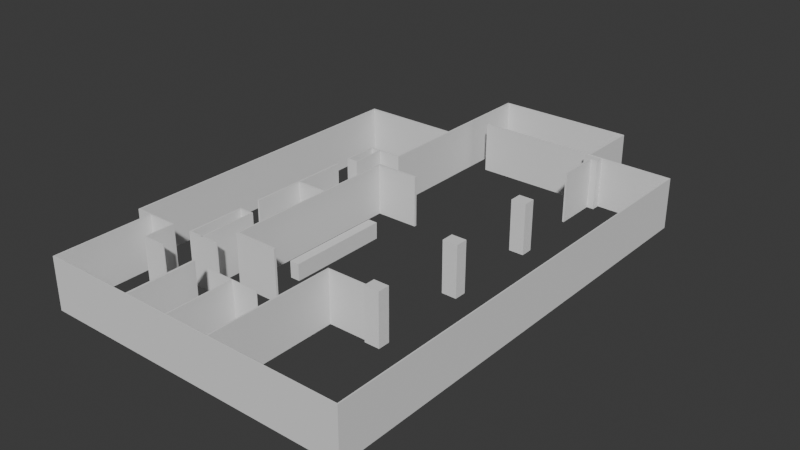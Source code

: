 # Source: blend.blend  (saved by Blender 4.0.36; exported with 4.5.12 LTS)
import bpy
from mathutils import Matrix  # noqa: F401  (used for matrix-valued properties, if any)

bpy.ops.wm.read_factory_settings(use_empty=True)
scene = bpy.context.scene
scene.name = 'Scene'

# ---- collections
col_collection = bpy.data.collections.new('Collection'); scene.collection.children.link(col_collection)

# ---- world
world_world = bpy.data.worlds.new('World'); scene.world = world_world
world_world.use_nodes = True; world_world.node_tree.nodes.clear()
_N = world_world.node_tree.nodes; _L = world_world.node_tree.links
n0 = _N.new('ShaderNodeOutputWorld'); n0.name = 'World Output'; n0.location = (300, 300)
n1 = _N.new('ShaderNodeBackground'); n1.name = 'Background'; n1.location = (10, 300)
n1.inputs[0].default_value = (0.05088, 0.05088, 0.05088, 1.0)
_L.new(n1.outputs[0], n0.inputs[0])
n0.is_active_output = True
world_world.color = (0.05088, 0.05088, 0.05088)
world_world.use_sun_shadow = False
world_world.sun_shadow_jitter_overblur = 0.0

# ---- meshes
me_001 = bpy.data.meshes.new('큐브.001')
me_001.from_pydata([(-8.12, -1.0, -0.4907), (-8.12, -1.0, 1.0), (-8.12, 1.0, -0.4907), (-8.12, 1.0, 1.0), (1.0, -1.0, -0.4907), (1.0, -1.0, 1.0), (1.0, 1.0, -0.4907), (1.0, 1.0, 1.0), (0.8748, 1.0, -0.4907), (0.8748, 1.0, 1.0), (0.8748, -1.0, -0.4907), (0.8748, -1.0, 1.0), (0.8748, 63.15, 1.0), (1.0, 63.15, 1.0), (1.0, 63.15, -0.4907), (0.8748, 63.15, -0.4907), (0.8748, 61.87, -0.4907), (1.0, 61.87, -0.4907), (0.8748, 61.87, 1.0), (1.0, 61.87, 1.0), (-9.515, 63.15, 1.0), (-9.515, 63.15, -0.4907), (-9.515, 61.87, -0.4907), (-9.515, 61.87, 1.0), (-9.39, 63.15, -0.4907), (-9.39, 63.15, 1.0), (-9.39, 61.87, 1.0), (-9.39, 61.87, -0.4907), (-9.515, -42.93, 1.0), (-9.515, -42.93, -0.4907), (-9.39, -42.93, 1.0), (-9.39, -42.93, -0.4907), (-9.39, -41.04, -0.4907), (-9.515, -41.04, -0.4907), (-9.515, -41.04, 1.0), (-9.39, -41.04, 1.0), (-16.91, -42.93, 1.0), (-16.91, -42.93, -0.4907), (-16.91, -41.04, -0.4907), (-16.91, -41.04, 1.0), (-16.81, -42.93, 1.0), (-16.81, -42.93, -0.4907), (-16.81, -41.04, -0.4907), (-16.81, -41.04, 1.0), (-16.91, -351.0, 1.0), (-16.91, -351.0, -0.4907), (-16.81, -351.0, 1.0), (-16.81, -351.0, -0.4907), (-16.91, -349.9, 1.0), (-16.81, -349.9, 1.0), (-16.81, -349.9, -0.4907), (-16.91, -349.9, -0.4907), (-15.66, -351.0, 1.0), (-15.66, -351.0, -0.4907), (-15.66, -349.9, 1.0), (-15.66, -349.9, -0.4907), (-15.75, -351.0, 1.0), (-15.75, -349.9, 1.0), (-15.75, -351.0, -0.4907), (-15.75, -349.9, -0.4907), (-15.66, -448.1, 1.0), (-15.66, -448.1, -0.4907), (-15.75, -448.1, 1.0), (-15.75, -448.1, -0.4907), (-15.75, -447.1, -0.4907), (-15.75, -447.1, 1.0), (-15.66, -447.1, -0.4907), (-15.66, -447.1, 1.0), (7.338, -448.1, 1.0), (7.338, -448.1, -0.4907), (7.338, -447.1, -0.4907), (7.338, -447.1, 1.0), (7.256, -447.1, 1.0), (7.256, -447.1, -0.4907), (7.256, -448.1, -0.4907), (7.256, -448.1, 1.0), (7.338, -1.027, 1.0), (7.338, -1.027, -0.4907), (7.256, -1.027, 1.0), (7.256, -1.027, -0.4907), (7.338, -1.881, 1.0), (7.256, -1.881, 1.0), (7.256, -1.881, -0.4907), (7.338, -1.881, -0.4907), (0.9857, -0.149, 1.0), (0.9857, -0.149, -0.4907), (0.9857, -1.004, 1.0), (0.9857, -1.004, -0.4907), (-13.47, -351.0, 1.0), (-13.47, -351.0, -0.4907), (-13.47, -349.9, 1.0), (-13.47, -349.9, -0.4907), (-13.57, -349.9, -0.4907), (-13.57, -351.0, -0.4907), (-13.57, -351.0, 1.0), (-13.57, -349.9, 1.0), (-13.47, -380.0, 1.0), (-13.47, -380.0, -0.4907), (-13.57, -380.0, -0.4907), (-13.57, -380.0, 1.0), (-13.47, -379.0, 1.0), (-13.47, -379.0, -0.4907), (-13.57, -379.0, -0.4907), (-13.57, -379.0, 1.0), (-11.8, -380.0, 1.0), (-11.8, -380.0, -0.4907), (-11.8, -379.0, 1.0), (-11.8, -379.0, -0.4907), (-8.792, -447.1, -0.4907), (-8.792, -448.1, -0.4907), (-8.792, -448.1, 1.0), (-8.792, -447.1, 1.0), (-8.948, -447.1, -0.4907), (-8.948, -448.1, -0.4907), (-8.948, -448.1, 1.0), (-8.948, -447.1, 1.0), (-8.948, -380.9, 1.0), (-8.792, -380.9, 1.0), (-8.792, -380.9, -0.4907), (-8.948, -380.9, -0.4907), (-2.037, -447.1, 1.0), (-2.037, -447.1, -0.4907), (-2.037, -448.1, -0.4907), (-2.037, -448.1, 1.0), (-2.141, -447.1, -0.4907), (-2.141, -448.1, -0.4907), (-2.141, -448.1, 1.0), (-2.141, -447.1, 1.0), (-2.141, -322.0, 1.0), (-2.037, -322.0, 1.0), (-2.037, -322.0, -0.4907), (-2.141, -322.0, -0.4907), (-5.402, -447.1, -0.4907), (-5.402, -448.1, -0.4907), (-5.402, -448.1, 1.0), (-5.402, -447.1, 1.0), (-5.499, -447.1, -0.4907), (-5.499, -448.1, -0.4907), (-5.499, -448.1, 1.0), (-5.499, -447.1, 1.0), (-5.499, -382.0, 1.0), (-5.402, -382.0, 1.0), (-5.402, -382.0, -0.4907), (-5.499, -382.0, -0.4907), (-5.499, -382.4, -0.4907), (-5.402, -382.4, -0.4907), (-5.402, -382.4, 1.0), (-5.499, -382.4, 1.0), (-7.491, -382.0, 1.0), (-7.491, -382.0, -0.4907), (-7.491, -382.4, -0.4907), (-7.491, -382.4, 1.0), (-3.426, -382.0, 1.0), (-3.426, -382.0, -0.4907), (-3.426, -382.4, -0.4907), (-3.426, -382.4, 1.0), (-2.141, -323.0, -0.4907), (-2.037, -323.0, -0.4907), (-2.037, -323.0, 1.0), (-2.141, -323.0, 1.0), (0.8675, -322.0, 1.0), (0.8675, -322.0, -0.4907), (0.8675, -323.0, -0.4907), (0.8675, -323.0, 1.0), (-0.001986, 1.0, -0.4907), (-0.001986, -1.0, 1.0), (-0.001986, 1.0, 1.0), (-0.001986, -1.0, -0.4907), (0.1094, 1.0, 1.0), (0.1094, -1.0, -0.4907), (0.1094, 1.0, -0.4907), (0.1094, -1.0, 1.0)], [], [(0, 1, 3, 2), (17, 16, 15, 14), (6, 7, 5, 4), (167, 165, 1, 0), (8, 6, 4, 10), (166, 3, 1, 165), (7, 9, 11, 5), (170, 8, 10, 169), (4, 5, 11, 10), (170, 168, 9, 8), (15, 12, 13, 14), (25, 24, 21, 20), (19, 17, 14, 13), (18, 19, 13, 12), (9, 7, 19, 18), (7, 6, 17, 19), (8, 9, 18, 16), (6, 8, 16, 17), (22, 23, 20, 21), (33, 32, 31, 29), (26, 25, 20, 23), (24, 27, 22, 21), (15, 16, 27, 24), (18, 12, 25, 26), (16, 18, 26, 27), (12, 15, 24, 25), (31, 30, 28, 29), (49, 48, 44, 46), (32, 35, 30, 31), (35, 34, 28, 30), (26, 23, 34, 35), (27, 26, 35, 32), (23, 22, 33, 34), (22, 27, 32, 33), (39, 38, 37, 36), (42, 41, 37, 38), (43, 42, 38, 39), (40, 43, 39, 36), (28, 34, 43, 40), (34, 33, 42, 43), (33, 29, 41, 42), (29, 28, 40, 41), (47, 46, 44, 45), (57, 56, 52, 54), (48, 51, 45, 44), (51, 50, 47, 45), (37, 41, 50, 51), (36, 37, 51, 48), (41, 40, 49, 50), (40, 36, 48, 49), (93, 92, 91, 89), (65, 64, 63, 62), (59, 57, 54, 55), (58, 59, 55, 53), (47, 50, 59, 58), (50, 49, 57, 59), (46, 47, 58, 56), (49, 46, 56, 57), (62, 63, 61, 60), (64, 66, 61, 63), (67, 65, 62, 60), (81, 80, 76, 78), (53, 52, 67, 66), (52, 56, 65, 67), (58, 53, 66, 64), (56, 58, 64, 65), (70, 71, 68, 69), (74, 73, 70, 69), (75, 74, 69, 68), (72, 75, 68, 71), (120, 123, 75, 72), (123, 122, 74, 75), (122, 121, 73, 74), (121, 120, 72, 73), (79, 78, 76, 77), (79, 82, 87, 85), (83, 82, 79, 77), (80, 83, 77, 76), (71, 70, 83, 80), (70, 73, 82, 83), (73, 72, 81, 82), (72, 71, 80, 81), (87, 86, 84, 85), (81, 78, 84, 86), (78, 79, 85, 84), (82, 81, 86, 87), (91, 90, 88, 89), (100, 96, 104, 106), (92, 95, 90, 91), (95, 94, 88, 90), (54, 52, 94, 95), (55, 54, 95, 92), (52, 53, 93, 94), (53, 55, 92, 93), (99, 98, 97, 96), (102, 101, 97, 98), (103, 102, 98, 99), (100, 103, 99, 96), (88, 94, 103, 100), (94, 93, 102, 103), (93, 89, 101, 102), (89, 88, 100, 101), (107, 106, 104, 105), (101, 100, 106, 107), (96, 97, 105, 104), (97, 101, 107, 105), (108, 112, 119, 118), (113, 112, 108, 109), (114, 113, 109, 110), (115, 114, 110, 111), (67, 60, 114, 115), (60, 61, 113, 114), (61, 66, 112, 113), (66, 67, 115, 112), (119, 116, 117, 118), (111, 108, 118, 117), (112, 115, 116, 119), (115, 111, 117, 116), (157, 156, 131, 130), (125, 124, 121, 122), (126, 125, 122, 123), (127, 126, 123, 120), (135, 134, 126, 127), (134, 133, 125, 126), (133, 132, 124, 125), (132, 135, 127, 124), (131, 128, 129, 130), (129, 158, 163, 160), (156, 159, 128, 131), (159, 158, 129, 128), (145, 144, 143, 142), (137, 136, 132, 133), (138, 137, 133, 134), (139, 138, 134, 135), (111, 110, 138, 139), (110, 109, 137, 138), (109, 108, 136, 137), (108, 111, 139, 136), (143, 140, 141, 142), (145, 142, 153, 154), (143, 144, 150, 149), (147, 146, 141, 140), (139, 135, 146, 147), (136, 139, 147, 144), (135, 132, 145, 146), (132, 136, 144, 145), (150, 151, 148, 149), (144, 147, 151, 150), (147, 140, 148, 151), (140, 143, 149, 148), (155, 154, 153, 152), (146, 145, 154, 155), (142, 141, 152, 153), (141, 146, 155, 152), (127, 120, 158, 159), (124, 127, 159, 156), (120, 121, 157, 158), (121, 124, 156, 157), (163, 162, 161, 160), (130, 129, 160, 161), (157, 130, 161, 162), (158, 157, 162, 163), (2, 3, 166, 164), (2, 164, 167, 0), (168, 166, 165, 171), (169, 171, 165, 167), (10, 11, 171, 169), (9, 168, 171, 11), (164, 166, 168, 170), (164, 170, 169, 167)])
_uv = me_001.uv_layers.new(name='UV 맵')
_uv.uv.foreach_set('vector', [0.375, 0.0, 0.625, 0.0, 0.625, 0.25, 0.375, 0.25, 0.375, 0.5, 0.3713, 0.5, 0.3713, 0.5, 0.375, 0.5, 0.375, 0.5, 0.625, 0.5, 0.625, 0.75, 0.375, 0.75, 0.375, 0.7798, 0.625, 0.7798, 0.625, 1.0, 0.375, 1.0, 0.3713, 0.5, 0.375, 0.5, 0.375, 0.75, 0.3713, 0.75, 0.6548, 0.5, 0.875, 0.5, 0.875, 0.75, 0.6548, 0.75, 0.625, 0.5, 0.6287, 0.5, 0.6287, 0.75, 0.625, 0.75, 0.3485, 0.5, 0.3713, 0.5, 0.3713, 0.75, 0.3485, 0.75, 0.375, 0.75, 0.625, 0.75, 0.625, 0.7537, 0.375, 0.7537, 0.375, 0.4735, 0.625, 0.4735, 0.625, 0.4963, 0.375, 0.4963, 0.375, 0.4963, 0.625, 0.4963, 0.625, 0.5, 0.375, 0.5, 0.625, 0.4963, 0.375, 0.4963, 0.375, 0.4963, 0.625, 0.4963, 0.625, 0.5, 0.375, 0.5, 0.375, 0.5, 0.625, 0.5, 0.6287, 0.5, 0.625, 0.5, 0.625, 0.5, 0.6287, 0.5, 0.6287, 0.5, 0.625, 0.5, 0.625, 0.5, 0.6287, 0.5, 0.625, 0.5, 0.375, 0.5, 0.375, 0.5, 0.625, 0.5, 0.375, 0.4963, 0.625, 0.4963, 0.625, 0.4963, 0.375, 0.4963, 0.375, 0.5, 0.3713, 0.5, 0.3713, 0.5, 0.375, 0.5, 0.375, 0.4963, 0.625, 0.4963, 0.625, 0.4963, 0.375, 0.4963, 0.3713, 0.5, 0.3713, 0.5, 0.3713, 0.5, 0.3713, 0.5, 0.6287, 0.5, 0.6287, 0.5, 0.6287, 0.5, 0.6287, 0.5, 0.3713, 0.5, 0.3713, 0.5, 0.3713, 0.5, 0.3713, 0.5, 0.3713, 0.5, 0.3713, 0.5, 0.3713, 0.5, 0.3713, 0.5, 0.6287, 0.5, 0.6287, 0.5, 0.6287, 0.5, 0.6287, 0.5, 0.375, 0.4963, 0.625, 0.4963, 0.625, 0.4963, 0.375, 0.4963, 0.625, 0.4963, 0.375, 0.4963, 0.375, 0.4963, 0.625, 0.4963, 0.375, 0.4963, 0.625, 0.4963, 0.625, 0.4963, 0.375, 0.4963, 0.6287, 0.5, 0.6287, 0.5, 0.6287, 0.5, 0.6287, 0.5, 0.375, 0.4963, 0.625, 0.4963, 0.625, 0.4963, 0.375, 0.4963, 0.6287, 0.5, 0.6287, 0.5, 0.6287, 0.5, 0.6287, 0.5, 0.6287, 0.5, 0.6287, 0.5, 0.6287, 0.5, 0.6287, 0.5, 0.375, 0.4963, 0.625, 0.4963, 0.625, 0.4963, 0.375, 0.4963, 0.625, 0.4963, 0.375, 0.4963, 0.375, 0.4963, 0.625, 0.4963, 0.3713, 0.5, 0.3713, 0.5, 0.3713, 0.5, 0.3713, 0.5, 0.625, 0.4963, 0.375, 0.4963, 0.375, 0.4963, 0.625, 0.4963, 0.3713, 0.5, 0.3713, 0.5, 0.3713, 0.5, 0.3713, 0.5, 0.625, 0.4963, 0.375, 0.4963, 0.375, 0.4963, 0.625, 0.4963, 0.6287, 0.5, 0.6287, 0.5, 0.6287, 0.5, 0.6287, 0.5, 0.6287, 0.5, 0.6287, 0.5, 0.6287, 0.5, 0.6287, 0.5, 0.625, 0.4963, 0.375, 0.4963, 0.375, 0.4963, 0.625, 0.4963, 0.3713, 0.5, 0.3713, 0.5, 0.3713, 0.5, 0.3713, 0.5, 0.375, 0.4963, 0.625, 0.4963, 0.625, 0.4963, 0.375, 0.4963, 0.375, 0.4963, 0.625, 0.4963, 0.625, 0.4963, 0.375, 0.4963, 0.6287, 0.5, 0.6287, 0.5, 0.6287, 0.5, 0.6287, 0.5, 0.625, 0.4963, 0.375, 0.4963, 0.375, 0.4963, 0.625, 0.4963, 0.3713, 0.5, 0.3713, 0.5, 0.3713, 0.5, 0.3713, 0.5, 0.3713, 0.5, 0.3713, 0.5, 0.3713, 0.5, 0.3713, 0.5, 0.625, 0.4963, 0.375, 0.4963, 0.375, 0.4963, 0.625, 0.4963, 0.375, 0.4963, 0.625, 0.4963, 0.625, 0.4963, 0.375, 0.4963, 0.6287, 0.5, 0.6287, 0.5, 0.6287, 0.5, 0.6287, 0.5, 0.3713, 0.5, 0.3713, 0.5, 0.3713, 0.5, 0.3713, 0.5, 0.625, 0.4963, 0.375, 0.4963, 0.375, 0.4963, 0.625, 0.4963, 0.375, 0.4963, 0.625, 0.4963, 0.625, 0.4963, 0.375, 0.4963, 0.3713, 0.5, 0.3713, 0.5, 0.3713, 0.5, 0.3713, 0.5, 0.3713, 0.5, 0.3713, 0.5, 0.3713, 0.5, 0.3713, 0.5, 0.375, 0.4963, 0.625, 0.4963, 0.625, 0.4963, 0.375, 0.4963, 0.625, 0.4963, 0.375, 0.4963, 0.375, 0.4963, 0.625, 0.4963, 0.6287, 0.5, 0.6287, 0.5, 0.6287, 0.5, 0.6287, 0.5, 0.625, 0.4963, 0.375, 0.4963, 0.375, 0.4963, 0.625, 0.4963, 0.3713, 0.5, 0.3713, 0.5, 0.3713, 0.5, 0.3713, 0.5, 0.6287, 0.5, 0.6287, 0.5, 0.6287, 0.5, 0.6287, 0.5, 0.6287, 0.5, 0.6287, 0.5, 0.6287, 0.5, 0.6287, 0.5, 0.375, 0.4963, 0.625, 0.4963, 0.625, 0.4963, 0.375, 0.4963, 0.6287, 0.5, 0.6287, 0.5, 0.6287, 0.5, 0.6287, 0.5, 0.3713, 0.5, 0.3713, 0.5, 0.3713, 0.5, 0.3713, 0.5, 0.625, 0.4963, 0.375, 0.4963, 0.375, 0.4963, 0.625, 0.4963, 0.375, 0.4963, 0.625, 0.4963, 0.625, 0.4963, 0.375, 0.4963, 0.3713, 0.5, 0.3713, 0.5, 0.3713, 0.5, 0.3713, 0.5, 0.625, 0.4963, 0.375, 0.4963, 0.375, 0.4963, 0.625, 0.4963, 0.6287, 0.5, 0.6287, 0.5, 0.6287, 0.5, 0.6287, 0.5, 0.6287, 0.5, 0.6287, 0.5, 0.6287, 0.5, 0.6287, 0.5, 0.625, 0.4963, 0.375, 0.4963, 0.375, 0.4963, 0.625, 0.4963, 0.3713, 0.5, 0.3713, 0.5, 0.3713, 0.5, 0.3713, 0.5, 0.375, 0.4963, 0.625, 0.4963, 0.625, 0.4963, 0.375, 0.4963, 0.375, 0.4963, 0.625, 0.4963, 0.625, 0.4963, 0.375, 0.4963, 0.3713, 0.5, 0.3713, 0.5, 0.3713, 0.5, 0.3713, 0.5, 0.3713, 0.5, 0.3713, 0.5, 0.3713, 0.5, 0.3713, 0.5, 0.625, 0.4963, 0.375, 0.4963, 0.375, 0.4963, 0.625, 0.4963, 0.625, 0.4963, 0.375, 0.4963, 0.375, 0.4963, 0.625, 0.4963, 0.3713, 0.5, 0.3713, 0.5, 0.3713, 0.5, 0.3713, 0.5, 0.375, 0.4963, 0.625, 0.4963, 0.625, 0.4963, 0.375, 0.4963, 0.6287, 0.5, 0.6287, 0.5, 0.6287, 0.5, 0.6287, 0.5, 0.375, 0.4963, 0.625, 0.4963, 0.625, 0.4963, 0.375, 0.4963, 0.6287, 0.5, 0.6287, 0.5, 0.6287, 0.5, 0.6287, 0.5, 0.625, 0.4963, 0.375, 0.4963, 0.375, 0.4963, 0.625, 0.4963, 0.375, 0.4963, 0.625, 0.4963, 0.625, 0.4963, 0.375, 0.4963, 0.375, 0.4963, 0.625, 0.4963, 0.625, 0.4963, 0.375, 0.4963, 0.6287, 0.5, 0.6287, 0.5, 0.6287, 0.5, 0.6287, 0.5, 0.375, 0.4963, 0.625, 0.4963, 0.625, 0.4963, 0.375, 0.4963, 0.6287, 0.5, 0.6287, 0.5, 0.6287, 0.5, 0.6287, 0.5, 0.6287, 0.5, 0.6287, 0.5, 0.6287, 0.5, 0.6287, 0.5, 0.375, 0.4963, 0.625, 0.4963, 0.625, 0.4963, 0.375, 0.4963, 0.625, 0.4963, 0.375, 0.4963, 0.375, 0.4963, 0.625, 0.4963, 0.3713, 0.5, 0.3713, 0.5, 0.3713, 0.5, 0.3713, 0.5, 0.625, 0.4963, 0.375, 0.4963, 0.375, 0.4963, 0.625, 0.4963, 0.3713, 0.5, 0.3713, 0.5, 0.3713, 0.5, 0.3713, 0.5, 0.625, 0.4963, 0.375, 0.4963, 0.375, 0.4963, 0.625, 0.4963, 0.6287, 0.5, 0.6287, 0.5, 0.6287, 0.5, 0.6287, 0.5, 0.6287, 0.5, 0.6287, 0.5, 0.6287, 0.5, 0.6287, 0.5, 0.625, 0.4963, 0.375, 0.4963, 0.375, 0.4963, 0.625, 0.4963, 0.3713, 0.5, 0.3713, 0.5, 0.3713, 0.5, 0.3713, 0.5, 0.375, 0.4963, 0.625, 0.4963, 0.625, 0.4963, 0.375, 0.4963, 0.375, 0.4963, 0.625, 0.4963, 0.625, 0.4963, 0.375, 0.4963, 0.375, 0.4963, 0.625, 0.4963, 0.625, 0.4963, 0.375, 0.4963, 0.625, 0.4963, 0.375, 0.4963, 0.375, 0.4963, 0.625, 0.4963, 0.3713, 0.5, 0.3713, 0.5, 0.3713, 0.5, 0.3713, 0.5, 0.3713, 0.5, 0.3713, 0.5, 0.3713, 0.5, 0.3713, 0.5, 0.3713, 0.5, 0.3713, 0.5, 0.3713, 0.5, 0.3713, 0.5, 0.625, 0.4963, 0.375, 0.4963, 0.375, 0.4963, 0.625, 0.4963, 0.6287, 0.5, 0.6287, 0.5, 0.6287, 0.5, 0.6287, 0.5, 0.6287, 0.5, 0.6287, 0.5, 0.6287, 0.5, 0.6287, 0.5, 0.625, 0.4963, 0.375, 0.4963, 0.375, 0.4963, 0.625, 0.4963, 0.3713, 0.5, 0.3713, 0.5, 0.3713, 0.5, 0.3713, 0.5, 0.375, 0.4963, 0.625, 0.4963, 0.625, 0.4963, 0.375, 0.4963, 0.375, 0.4963, 0.625, 0.4963, 0.625, 0.4963, 0.375, 0.4963, 0.625, 0.4963, 0.375, 0.4963, 0.375, 0.4963, 0.625, 0.4963, 0.375, 0.4963, 0.625, 0.4963, 0.625, 0.4963, 0.375, 0.4963, 0.6287, 0.5, 0.6287, 0.5, 0.6287, 0.5, 0.6287, 0.5, 0.3713, 0.5, 0.3713, 0.5, 0.3713, 0.5, 0.3713, 0.5, 0.3713, 0.5, 0.3713, 0.5, 0.3713, 0.5, 0.3713, 0.5, 0.625, 0.4963, 0.375, 0.4963, 0.375, 0.4963, 0.625, 0.4963, 0.6287, 0.5, 0.6287, 0.5, 0.6287, 0.5, 0.6287, 0.5, 0.6287, 0.5, 0.6287, 0.5, 0.6287, 0.5, 0.6287, 0.5, 0.625, 0.4963, 0.375, 0.4963, 0.375, 0.4963, 0.625, 0.4963, 0.3713, 0.5, 0.3713, 0.5, 0.3713, 0.5, 0.3713, 0.5, 0.375, 0.4963, 0.625, 0.4963, 0.625, 0.4963, 0.375, 0.4963, 0.375, 0.4963, 0.625, 0.4963, 0.625, 0.4963, 0.375, 0.4963, 0.6287, 0.5, 0.6287, 0.5, 0.6287, 0.5, 0.6287, 0.5, 0.375, 0.4963, 0.625, 0.4963, 0.625, 0.4963, 0.375, 0.4963, 0.6287, 0.5, 0.6287, 0.5, 0.6287, 0.5, 0.6287, 0.5, 0.3713, 0.5, 0.3713, 0.5, 0.3713, 0.5, 0.3713, 0.5, 0.3713, 0.5, 0.3713, 0.5, 0.3713, 0.5, 0.3713, 0.5, 0.625, 0.4963, 0.375, 0.4963, 0.375, 0.4963, 0.625, 0.4963, 0.6287, 0.5, 0.6287, 0.5, 0.6287, 0.5, 0.6287, 0.5, 0.6287, 0.5, 0.6287, 0.5, 0.6287, 0.5, 0.6287, 0.5, 0.625, 0.4963, 0.375, 0.4963, 0.375, 0.4963, 0.625, 0.4963, 0.3713, 0.5, 0.3713, 0.5, 0.3713, 0.5, 0.3713, 0.5, 0.375, 0.4963, 0.625, 0.4963, 0.625, 0.4963, 0.375, 0.4963, 0.375, 0.4963, 0.625, 0.4963, 0.625, 0.4963, 0.375, 0.4963, 0.3713, 0.5, 0.3713, 0.5, 0.3713, 0.5, 0.3713, 0.5, 0.3713, 0.5, 0.3713, 0.5, 0.3713, 0.5, 0.3713, 0.5, 0.6287, 0.5, 0.6287, 0.5, 0.6287, 0.5, 0.6287, 0.5, 0.6287, 0.5, 0.6287, 0.5, 0.6287, 0.5, 0.6287, 0.5, 0.375, 0.4963, 0.625, 0.4963, 0.625, 0.4963, 0.375, 0.4963, 0.625, 0.4963, 0.375, 0.4963, 0.375, 0.4963, 0.625, 0.4963, 0.3713, 0.5, 0.3713, 0.5, 0.3713, 0.5, 0.3713, 0.5, 0.375, 0.4963, 0.625, 0.4963, 0.625, 0.4963, 0.375, 0.4963, 0.375, 0.4963, 0.625, 0.4963, 0.625, 0.4963, 0.375, 0.4963, 0.6287, 0.5, 0.6287, 0.5, 0.6287, 0.5, 0.6287, 0.5, 0.625, 0.4963, 0.375, 0.4963, 0.375, 0.4963, 0.625, 0.4963, 0.625, 0.4963, 0.375, 0.4963, 0.375, 0.4963, 0.625, 0.4963, 0.625, 0.4963, 0.375, 0.4963, 0.375, 0.4963, 0.625, 0.4963, 0.375, 0.4963, 0.625, 0.4963, 0.625, 0.4963, 0.375, 0.4963, 0.6287, 0.5, 0.6287, 0.5, 0.6287, 0.5, 0.6287, 0.5, 0.6287, 0.5, 0.6287, 0.5, 0.6287, 0.5, 0.6287, 0.5, 0.375, 0.4963, 0.625, 0.4963, 0.625, 0.4963, 0.375, 0.4963, 0.625, 0.4963, 0.375, 0.4963, 0.375, 0.4963, 0.625, 0.4963, 0.3713, 0.5, 0.3713, 0.5, 0.3713, 0.5, 0.3713, 0.5, 0.625, 0.4963, 0.375, 0.4963, 0.375, 0.4963, 0.625, 0.4963, 0.375, 0.4963, 0.625, 0.4963, 0.625, 0.4963, 0.375, 0.4963, 0.3713, 0.5, 0.3713, 0.5, 0.3713, 0.5, 0.3713, 0.5, 0.625, 0.4963, 0.375, 0.4963, 0.375, 0.4963, 0.625, 0.4963, 0.375, 0.25, 0.625, 0.25, 0.625, 0.4702, 0.375, 0.4702, 0.125, 0.5, 0.3452, 0.5, 0.3452, 0.75, 0.125, 0.75, 0.6515, 0.5, 0.6548, 0.5, 0.6548, 0.75, 0.6515, 0.75, 0.375, 0.7765, 0.625, 0.7765, 0.625, 0.7798, 0.375, 0.7798, 0.375, 0.7537, 0.625, 0.7537, 0.625, 0.7765, 0.375, 0.7765, 0.6287, 0.5, 0.6515, 0.5, 0.6515, 0.75, 0.6287, 0.75, 0.375, 0.4702, 0.625, 0.4702, 0.625, 0.4735, 0.375, 0.4735, 0.3452, 0.5, 0.3485, 0.5, 0.3485, 0.75, 0.3452, 0.75])
me_001.update()
me_007 = bpy.data.meshes.new('큐브.007')
me_007.from_pydata([(-5.007, -0.9194, -1.0), (-5.007, -0.9194, 2.799), (-5.007, 1.0, -1.0), (-5.007, 1.0, 2.799), (1.0, -0.9194, -1.0), (1.0, -0.9194, 2.799), (1.0, 1.0, -1.0), (1.0, 1.0, 2.799), (-4.912, 1.0, -1.0), (-4.912, 1.0, 2.799), (-4.912, -0.9194, -1.0), (-4.912, -0.9194, 2.799), (-5.007, 38.67, 2.799), (-5.007, 38.67, -1.0), (-4.912, 38.67, -1.0), (-4.912, 38.67, 2.799), (-4.912, 37.03, -1.0), (-4.912, 37.03, 2.799), (-5.007, 37.03, -1.0), (-5.007, 37.03, 2.799), (-7.559, 38.67, 2.799), (-7.559, 38.67, -1.0), (-7.559, 37.03, -1.0), (-7.559, 37.03, 2.799), (-7.46, 37.03, -1.0), (-7.46, 38.67, -1.0), (-7.46, 38.67, 2.799), (-7.46, 37.03, 2.799), (-7.559, 25.35, 2.799), (-7.559, 25.35, -1.0), (-7.46, 25.35, -1.0), (-7.46, 25.35, 2.799), (-7.559, 26.48, -1.0), (-7.559, 26.48, 2.799), (-7.46, 26.48, 2.799), (-7.46, 26.48, -1.0), (-4.951, 25.35, 2.799), (-4.951, 25.35, -1.0), (-4.951, 26.48, 2.799), (-4.951, 26.48, -1.0)], [], [(0, 1, 3, 2), (8, 9, 7, 6), (6, 7, 5, 4), (10, 11, 1, 0), (8, 6, 4, 10), (9, 3, 1, 11), (7, 9, 11, 5), (2, 8, 10, 0), (4, 5, 11, 10), (17, 16, 14, 15), (13, 12, 15, 14), (16, 18, 13, 14), (19, 17, 15, 12), (25, 24, 22, 21), (2, 3, 19, 18), (3, 9, 17, 19), (8, 2, 18, 16), (9, 8, 16, 17), (22, 23, 20, 21), (26, 25, 21, 20), (27, 26, 20, 23), (33, 32, 29, 28), (18, 19, 27, 24), (19, 12, 26, 27), (12, 13, 25, 26), (13, 18, 24, 25), (30, 31, 28, 29), (34, 31, 36, 38), (32, 35, 30, 29), (34, 33, 28, 31), (27, 23, 33, 34), (22, 24, 35, 32), (24, 27, 34, 35), (23, 22, 32, 33), (39, 38, 36, 37), (30, 35, 39, 37), (31, 30, 37, 36), (35, 34, 38, 39)])
_uv = me_007.uv_layers.new(name='UV 맵')
_uv.uv.foreach_set('vector', [0.375, 0.0, 0.625, 0.0, 0.625, 0.25, 0.375, 0.25, 0.375, 0.254, 0.625, 0.254, 0.625, 0.5, 0.375, 0.5, 0.375, 0.5, 0.625, 0.5, 0.625, 0.75, 0.375, 0.75, 0.375, 0.996, 0.625, 0.996, 0.625, 1.0, 0.375, 1.0, 0.129, 0.5, 0.375, 0.5, 0.375, 0.75, 0.129, 0.75, 0.871, 0.5, 0.875, 0.5, 0.875, 0.75, 0.871, 0.75, 0.625, 0.5, 0.871, 0.5, 0.871, 0.75, 0.625, 0.75, 0.125, 0.5, 0.129, 0.5, 0.129, 0.75, 0.125, 0.75, 0.375, 0.75, 0.625, 0.75, 0.625, 0.996, 0.375, 0.996, 0.625, 0.254, 0.375, 0.254, 0.375, 0.254, 0.625, 0.254, 0.375, 0.25, 0.625, 0.25, 0.625, 0.254, 0.375, 0.254, 0.129, 0.5, 0.125, 0.5, 0.125, 0.5, 0.129, 0.5, 0.875, 0.5, 0.871, 0.5, 0.871, 0.5, 0.875, 0.5, 0.125, 0.5, 0.125, 0.5, 0.125, 0.5, 0.125, 0.5, 0.375, 0.25, 0.625, 0.25, 0.625, 0.25, 0.375, 0.25, 0.875, 0.5, 0.871, 0.5, 0.871, 0.5, 0.875, 0.5, 0.129, 0.5, 0.125, 0.5, 0.125, 0.5, 0.129, 0.5, 0.625, 0.254, 0.375, 0.254, 0.375, 0.254, 0.625, 0.254, 0.375, 0.25, 0.625, 0.25, 0.625, 0.25, 0.375, 0.25, 0.625, 0.25, 0.375, 0.25, 0.375, 0.25, 0.625, 0.25, 0.875, 0.5, 0.875, 0.5, 0.875, 0.5, 0.875, 0.5, 0.625, 0.25, 0.375, 0.25, 0.375, 0.25, 0.625, 0.25, 0.375, 0.25, 0.625, 0.25, 0.625, 0.25, 0.375, 0.25, 0.875, 0.5, 0.875, 0.5, 0.875, 0.5, 0.875, 0.5, 0.625, 0.25, 0.375, 0.25, 0.375, 0.25, 0.625, 0.25, 0.125, 0.5, 0.125, 0.5, 0.125, 0.5, 0.125, 0.5, 0.375, 0.25, 0.625, 0.25, 0.625, 0.25, 0.375, 0.25, 0.875, 0.5, 0.875, 0.5, 0.875, 0.5, 0.875, 0.5, 0.125, 0.5, 0.125, 0.5, 0.125, 0.5, 0.125, 0.5, 0.875, 0.5, 0.875, 0.5, 0.875, 0.5, 0.875, 0.5, 0.875, 0.5, 0.875, 0.5, 0.875, 0.5, 0.875, 0.5, 0.125, 0.5, 0.125, 0.5, 0.125, 0.5, 0.125, 0.5, 0.375, 0.25, 0.625, 0.25, 0.625, 0.25, 0.375, 0.25, 0.625, 0.25, 0.375, 0.25, 0.375, 0.25, 0.625, 0.25, 0.375, 0.25, 0.625, 0.25, 0.625, 0.25, 0.375, 0.25, 0.125, 0.5, 0.125, 0.5, 0.125, 0.5, 0.125, 0.5, 0.625, 0.25, 0.375, 0.25, 0.375, 0.25, 0.625, 0.25, 0.375, 0.25, 0.625, 0.25, 0.625, 0.25, 0.375, 0.25])
me_007.update()
me_008 = bpy.data.meshes.new('큐브.008')
me_008.from_pydata([(-6.714, -1.0, -1.0), (-6.714, -1.0, 2.79), (-6.714, 1.0, -1.0), (-6.714, 1.0, 2.79), (1.0, -1.0, -1.0), (1.0, -1.0, 2.79), (1.0, 1.0, -1.0), (1.0, 1.0, 2.79), (-2.949, 1.0, -1.0), (-2.949, 1.0, 2.79), (-2.949, -1.0, -1.0), (-2.949, -1.0, 2.79), (-2.842, 1.0, 2.79), (-2.842, -1.0, -1.0), (-2.842, 1.0, -1.0), (-2.842, -1.0, 2.79), (-2.842, -37.22, 2.79), (-2.949, -37.22, 2.79), (-2.949, -37.22, -1.0), (-2.842, -37.22, -1.0), (-2.949, -35.69, 2.79), (-2.842, -35.69, 2.79), (-2.842, -35.69, -1.0), (-2.949, -35.69, -1.0), (2.854, -37.22, 2.79), (2.854, -37.22, -1.0), (2.854, -35.69, 2.79), (2.854, -35.69, -1.0), (-10.83, -37.22, 2.79), (-10.83, -37.22, -1.0), (-10.83, -35.69, 2.79), (-10.83, -35.69, -1.0), (2.666, -37.22, 2.79), (2.666, -35.69, 2.79), (2.666, -37.22, -1.0), (2.666, -35.69, -1.0), (2.854, -86.43, 2.79), (2.854, -86.43, -1.0), (2.666, -86.43, 2.79), (2.666, -86.43, -1.0), (-10.67, -37.22, -1.0), (-10.67, -35.69, -1.0), (-10.67, -37.22, 2.79), (-10.67, -35.69, 2.79), (-10.83, -86.32, 2.79), (-10.83, -86.32, -1.0), (-10.67, -86.32, -1.0), (-10.67, -86.32, 2.79)], [], [(0, 1, 3, 2), (14, 12, 7, 6), (6, 7, 5, 4), (10, 11, 1, 0), (14, 6, 4, 13), (9, 3, 1, 11), (12, 9, 11, 15), (2, 8, 10, 0), (21, 20, 17, 16), (2, 3, 9, 8), (4, 5, 15, 13), (7, 12, 15, 5), (8, 14, 13, 10), (8, 9, 12, 14), (19, 16, 17, 18), (33, 32, 24, 26), (41, 40, 29, 31), (23, 22, 19, 18), (10, 13, 22, 23), (11, 10, 23, 20), (13, 15, 21, 22), (15, 11, 20, 21), (27, 26, 24, 25), (34, 25, 37, 39), (35, 33, 26, 27), (34, 35, 27, 25), (30, 31, 29, 28), (40, 42, 47, 46), (42, 43, 30, 28), (43, 41, 31, 30), (19, 22, 35, 34), (22, 21, 33, 35), (16, 19, 34, 32), (21, 16, 32, 33), (38, 39, 37, 36), (24, 32, 38, 36), (25, 24, 36, 37), (32, 34, 39, 38), (20, 23, 41, 43), (17, 20, 43, 42), (18, 17, 42, 40), (23, 18, 40, 41), (46, 47, 44, 45), (42, 28, 44, 47), (29, 40, 46, 45), (28, 29, 45, 44)])
_uv = me_008.uv_layers.new(name='UV 맵')
_uv.uv.foreach_set('vector', [0.375, 0.0, 0.625, 0.0, 0.625, 0.25, 0.375, 0.25, 0.375, 0.3755, 0.625, 0.3755, 0.625, 0.5, 0.375, 0.5, 0.375, 0.5, 0.625, 0.5, 0.625, 0.75, 0.375, 0.75, 0.375, 0.878, 0.625, 0.878, 0.625, 1.0, 0.375, 1.0, 0.2505, 0.5, 0.375, 0.5, 0.375, 0.75, 0.2505, 0.75, 0.753, 0.5, 0.875, 0.5, 0.875, 0.75, 0.753, 0.75, 0.7495, 0.5, 0.753, 0.5, 0.753, 0.75, 0.7495, 0.75, 0.125, 0.5, 0.247, 0.5, 0.247, 0.75, 0.125, 0.75, 0.7495, 0.75, 0.753, 0.75, 0.753, 0.75, 0.7495, 0.75, 0.375, 0.25, 0.625, 0.25, 0.625, 0.372, 0.375, 0.372, 0.375, 0.75, 0.625, 0.75, 0.625, 0.8745, 0.375, 0.8745, 0.625, 0.5, 0.7495, 0.5, 0.7495, 0.75, 0.625, 0.75, 0.247, 0.5, 0.2505, 0.5, 0.2505, 0.75, 0.247, 0.75, 0.375, 0.372, 0.625, 0.372, 0.625, 0.3755, 0.375, 0.3755, 0.375, 0.8745, 0.625, 0.8745, 0.625, 0.878, 0.375, 0.878, 0.7495, 0.75, 0.7495, 0.75, 0.7495, 0.75, 0.7495, 0.75, 0.247, 0.75, 0.247, 0.75, 0.247, 0.75, 0.247, 0.75, 0.247, 0.75, 0.2505, 0.75, 0.2505, 0.75, 0.247, 0.75, 0.247, 0.75, 0.2505, 0.75, 0.2505, 0.75, 0.247, 0.75, 0.625, 0.878, 0.375, 0.878, 0.375, 0.878, 0.625, 0.878, 0.375, 0.8745, 0.625, 0.8745, 0.625, 0.8745, 0.375, 0.8745, 0.7495, 0.75, 0.753, 0.75, 0.753, 0.75, 0.7495, 0.75, 0.375, 0.8745, 0.625, 0.8745, 0.625, 0.8745, 0.375, 0.8745, 0.2505, 0.75, 0.2505, 0.75, 0.2505, 0.75, 0.2505, 0.75, 0.375, 0.8745, 0.625, 0.8745, 0.625, 0.8745, 0.375, 0.8745, 0.2505, 0.75, 0.2505, 0.75, 0.2505, 0.75, 0.2505, 0.75, 0.625, 0.878, 0.375, 0.878, 0.375, 0.878, 0.625, 0.878, 0.375, 0.878, 0.625, 0.878, 0.625, 0.878, 0.375, 0.878, 0.753, 0.75, 0.753, 0.75, 0.753, 0.75, 0.753, 0.75, 0.625, 0.878, 0.375, 0.878, 0.375, 0.878, 0.625, 0.878, 0.2505, 0.75, 0.2505, 0.75, 0.2505, 0.75, 0.2505, 0.75, 0.375, 0.8745, 0.625, 0.8745, 0.625, 0.8745, 0.375, 0.8745, 0.625, 0.8745, 0.375, 0.8745, 0.375, 0.8745, 0.625, 0.8745, 0.7495, 0.75, 0.7495, 0.75, 0.7495, 0.75, 0.7495, 0.75, 0.625, 0.8745, 0.375, 0.8745, 0.375, 0.8745, 0.625, 0.8745, 0.7495, 0.75, 0.7495, 0.75, 0.7495, 0.75, 0.7495, 0.75, 0.375, 0.8745, 0.625, 0.8745, 0.625, 0.8745, 0.375, 0.8745, 0.625, 0.8745, 0.375, 0.8745, 0.375, 0.8745, 0.625, 0.8745, 0.625, 0.878, 0.375, 0.878, 0.375, 0.878, 0.625, 0.878, 0.753, 0.75, 0.753, 0.75, 0.753, 0.75, 0.753, 0.75, 0.375, 0.878, 0.625, 0.878, 0.625, 0.878, 0.375, 0.878, 0.247, 0.75, 0.247, 0.75, 0.247, 0.75, 0.247, 0.75, 0.375, 0.878, 0.625, 0.878, 0.625, 0.878, 0.375, 0.878, 0.753, 0.75, 0.753, 0.75, 0.753, 0.75, 0.753, 0.75, 0.247, 0.75, 0.247, 0.75, 0.247, 0.75, 0.247, 0.75, 0.625, 0.878, 0.375, 0.878, 0.375, 0.878, 0.625, 0.878])
me_008.update()
me_009 = bpy.data.meshes.new('큐브.009')
me_009.from_pydata([(-3.333, -1.0, -1.0), (-3.333, -1.0, 2.79), (-3.333, 1.0, -1.0), (-3.333, 1.0, 2.79), (1.0, -1.0, -1.0), (1.0, -1.0, 2.79), (1.0, 1.0, -1.0), (1.0, 1.0, 2.79), (0.876, 1.0, -1.0), (0.876, 1.0, 2.79), (0.876, -1.0, -1.0), (0.876, -1.0, 2.79), (1.0, -16.49, 2.79), (1.0, -16.49, -1.0), (0.876, -16.49, -1.0), (0.876, -16.49, 2.79), (0.876, -15.22, -1.0), (0.876, -15.22, 2.79), (1.0, -15.22, -1.0), (1.0, -15.22, 2.79), (-3.31, -16.49, 2.79), (-3.31, -16.49, -1.0), (-3.31, -15.22, -1.0), (-3.31, -15.22, 2.79), (-3.235, 1.0, -1.0), (-3.235, -1.0, 2.79), (-3.235, 1.0, 2.79), (-3.235, -1.0, -1.0), (-3.333, -36.74, -1.0), (-3.333, -36.74, 2.79), (-3.235, -36.74, 2.79), (-3.235, -36.74, -1.0)], [], [(0, 1, 3, 2), (8, 9, 7, 6), (6, 7, 5, 4), (27, 25, 30, 31), (8, 6, 4, 10), (26, 3, 1, 25), (7, 9, 11, 5), (24, 8, 10, 27), (15, 17, 23, 20), (24, 26, 9, 8), (13, 12, 15, 14), (16, 18, 13, 14), (19, 17, 15, 12), (18, 19, 12, 13), (4, 5, 19, 18), (5, 11, 17, 19), (10, 4, 18, 16), (11, 10, 16, 17), (23, 22, 21, 20), (14, 15, 20, 21), (16, 14, 21, 22), (17, 16, 22, 23), (2, 3, 26, 24), (2, 24, 27, 0), (9, 26, 25, 11), (10, 11, 25, 27), (31, 30, 29, 28), (0, 27, 31, 28), (1, 0, 28, 29), (25, 1, 29, 30)])
_uv = me_009.uv_layers.new(name='UV 맵')
_uv.uv.foreach_set('vector', [0.375, 0.0, 0.625, 0.0, 0.625, 0.25, 0.375, 0.25, 0.375, 0.4928, 0.625, 0.4928, 0.625, 0.5, 0.375, 0.5, 0.375, 0.5, 0.625, 0.5, 0.625, 0.75, 0.375, 0.75, 0.375, 0.9944, 0.625, 0.9944, 0.625, 0.9944, 0.375, 0.9944, 0.3678, 0.5, 0.375, 0.5, 0.375, 0.75, 0.3678, 0.75, 0.8694, 0.5, 0.875, 0.5, 0.875, 0.75, 0.8694, 0.75, 0.625, 0.5, 0.6322, 0.5, 0.6322, 0.75, 0.625, 0.75, 0.1306, 0.5, 0.3678, 0.5, 0.3678, 0.75, 0.1306, 0.75, 0.6322, 0.75, 0.6322, 0.75, 0.6322, 0.75, 0.6322, 0.75, 0.375, 0.2556, 0.625, 0.2556, 0.625, 0.4928, 0.375, 0.4928, 0.375, 0.75, 0.625, 0.75, 0.625, 0.7572, 0.375, 0.7572, 0.3678, 0.75, 0.375, 0.75, 0.375, 0.75, 0.3678, 0.75, 0.625, 0.75, 0.6322, 0.75, 0.6322, 0.75, 0.625, 0.75, 0.375, 0.75, 0.625, 0.75, 0.625, 0.75, 0.375, 0.75, 0.375, 0.75, 0.625, 0.75, 0.625, 0.75, 0.375, 0.75, 0.625, 0.75, 0.6322, 0.75, 0.6322, 0.75, 0.625, 0.75, 0.3678, 0.75, 0.375, 0.75, 0.375, 0.75, 0.3678, 0.75, 0.625, 0.7572, 0.375, 0.7572, 0.375, 0.7572, 0.625, 0.7572, 0.625, 0.7572, 0.375, 0.7572, 0.375, 0.7572, 0.625, 0.7572, 0.375, 0.7572, 0.625, 0.7572, 0.625, 0.7572, 0.375, 0.7572, 0.3678, 0.75, 0.3678, 0.75, 0.3678, 0.75, 0.3678, 0.75, 0.625, 0.7572, 0.375, 0.7572, 0.375, 0.7572, 0.625, 0.7572, 0.375, 0.25, 0.625, 0.25, 0.625, 0.2556, 0.375, 0.2556, 0.125, 0.5, 0.1306, 0.5, 0.1306, 0.75, 0.125, 0.75, 0.6322, 0.5, 0.8694, 0.5, 0.8694, 0.75, 0.6322, 0.75, 0.375, 0.7572, 0.625, 0.7572, 0.625, 0.9944, 0.375, 0.9944, 0.375, 0.9944, 0.625, 0.9944, 0.625, 1.0, 0.375, 1.0, 0.125, 0.75, 0.1306, 0.75, 0.1306, 0.75, 0.125, 0.75, 0.625, 0.0, 0.375, 0.0, 0.375, 0.0, 0.625, 0.0, 0.8694, 0.75, 0.875, 0.75, 0.875, 0.75, 0.8694, 0.75])
me_009.update()
me_x = bpy.data.meshes.new('큐브')
me_x.from_pydata([(-1.0, -1.646, -1.0), (-1.018, -1.664, 0.4929), (-1.0, 1.6, -1.0), (-1.018, 1.618, 0.4929), (1.402, -1.646, -1.0), (1.42, -1.664, 0.4929), (1.402, 1.6, -1.0), (1.42, 1.618, 0.4929)], [], [(0, 1, 3, 2), (2, 3, 7, 6), (6, 7, 5, 4), (4, 5, 1, 0), (2, 6, 4, 0), (7, 3, 1, 5)])
_uv = me_x.uv_layers.new(name='UV 맵')
_uv.uv.foreach_set('vector', [0.375, 0.0, 0.625, 0.0, 0.625, 0.25, 0.375, 0.25, 0.375, 0.25, 0.625, 0.25, 0.625, 0.5, 0.375, 0.5, 0.375, 0.5, 0.625, 0.5, 0.625, 0.75, 0.375, 0.75, 0.375, 0.75, 0.625, 0.75, 0.625, 1.0, 0.375, 1.0, 0.125, 0.5, 0.375, 0.5, 0.375, 0.75, 0.125, 0.75, 0.625, 0.5, 0.875, 0.5, 0.875, 0.75, 0.625, 0.75])
me_x.update()
me_013 = bpy.data.meshes.new('큐브.013')
me_013.from_pydata([(-23.39, -1.0, -1.0), (-23.41, -1.018, -0.5241), (-23.39, 1.6, -1.0), (-23.41, 1.618, -0.5241), (4.432, -1.0, -1.0), (4.45, -1.018, -0.5241), (4.432, 1.6, -1.0), (4.45, 1.618, -0.5241)], [], [(0, 1, 3, 2), (2, 3, 7, 6), (6, 7, 5, 4), (4, 5, 1, 0), (2, 6, 4, 0), (7, 3, 1, 5)])
_uv = me_013.uv_layers.new(name='UV 맵')
_uv.uv.foreach_set('vector', [0.375, 0.0, 0.625, 0.0, 0.625, 0.25, 0.375, 0.25, 0.375, 0.25, 0.625, 0.25, 0.625, 0.5, 0.375, 0.5, 0.375, 0.5, 0.625, 0.5, 0.625, 0.75, 0.375, 0.75, 0.375, 0.75, 0.625, 0.75, 0.625, 1.0, 0.375, 1.0, 0.125, 0.5, 0.375, 0.5, 0.375, 0.75, 0.125, 0.75, 0.625, 0.5, 0.875, 0.5, 0.875, 0.75, 0.625, 0.75])
me_013.update()
me_014 = bpy.data.meshes.new('큐브.014')
me_014.from_pydata([(-1.721, -1.0, -1.0), (-1.739, -1.018, 0.4744), (-1.721, 1.6, -1.0), (-1.739, 1.618, 0.4744), (2.337, -1.0, -1.0), (2.355, -1.018, 0.4744), (2.337, 1.6, -1.0), (2.355, 1.618, 0.4744), (-0.0599, 1.6, -1.0), (-0.06317, 1.618, 0.4744), (-0.0599, -1.0, -1.0), (-0.06317, -1.018, 0.4744), (0.4063, 1.618, 0.4744), (0.4054, -1.0, -1.0), (0.4054, 1.6, -1.0), (0.4063, -1.018, 0.4744), (0.4063, -12.43, 0.4728), (-0.06317, -12.43, 0.4728), (-0.0599, -12.41, -1.002), (0.4054, -12.41, -1.002)], [], [(0, 1, 3, 2), (14, 12, 7, 6), (6, 7, 5, 4), (10, 11, 1, 0), (14, 6, 4, 13), (9, 3, 1, 11), (12, 9, 11, 15), (2, 8, 10, 0), (10, 13, 19, 18), (2, 3, 9, 8), (4, 5, 15, 13), (7, 12, 15, 5), (8, 14, 13, 10), (8, 9, 12, 14), (19, 16, 17, 18), (15, 11, 17, 16), (13, 15, 16, 19), (11, 10, 18, 17)])
_uv = me_014.uv_layers.new(name='UV 맵')
_uv.uv.foreach_set('vector', [0.375, 0.0, 0.625, 0.0, 0.625, 0.25, 0.375, 0.25, 0.375, 0.381, 0.625, 0.381, 0.625, 0.5, 0.375, 0.5, 0.375, 0.5, 0.625, 0.5, 0.625, 0.75, 0.375, 0.75, 0.375, 0.8977, 0.625, 0.8977, 0.625, 1.0, 0.375, 1.0, 0.256, 0.5, 0.375, 0.5, 0.375, 0.75, 0.256, 0.75, 0.7727, 0.5, 0.875, 0.5, 0.875, 0.75, 0.7727, 0.75, 0.744, 0.5, 0.7727, 0.5, 0.7727, 0.75, 0.744, 0.75, 0.125, 0.5, 0.2273, 0.5, 0.2273, 0.75, 0.125, 0.75, 0.2273, 0.75, 0.256, 0.75, 0.256, 0.75, 0.2273, 0.75, 0.375, 0.25, 0.625, 0.25, 0.625, 0.3523, 0.375, 0.3523, 0.375, 0.75, 0.625, 0.75, 0.625, 0.869, 0.375, 0.869, 0.625, 0.5, 0.744, 0.5, 0.744, 0.75, 0.625, 0.75, 0.2273, 0.5, 0.256, 0.5, 0.256, 0.75, 0.2273, 0.75, 0.375, 0.3523, 0.625, 0.3523, 0.625, 0.381, 0.375, 0.381, 0.375, 0.869, 0.625, 0.869, 0.625, 0.8977, 0.375, 0.8977, 0.744, 0.75, 0.7727, 0.75, 0.7727, 0.75, 0.744, 0.75, 0.375, 0.869, 0.625, 0.869, 0.625, 0.869, 0.375, 0.869, 0.625, 0.8977, 0.375, 0.8977, 0.375, 0.8977, 0.625, 0.8977])
me_014.update()
me_015 = bpy.data.meshes.new('큐브.015')
me_015.from_pydata([(-1.0, -1.0, -1.0), (-1.018, -1.018, 0.4744), (-1.0, 1.6, -1.0), (-1.018, 1.618, 0.4744), (1.402, -1.0, -1.0), (1.42, -1.018, 0.4744), (1.402, 1.6, -1.0), (1.42, 1.618, 0.4744)], [], [(0, 1, 3, 2), (2, 3, 7, 6), (6, 7, 5, 4), (4, 5, 1, 0), (2, 6, 4, 0), (7, 3, 1, 5)])
_uv = me_015.uv_layers.new(name='UV 맵')
_uv.uv.foreach_set('vector', [0.375, 0.0, 0.625, 0.0, 0.625, 0.25, 0.375, 0.25, 0.375, 0.25, 0.625, 0.25, 0.625, 0.5, 0.375, 0.5, 0.375, 0.5, 0.625, 0.5, 0.625, 0.75, 0.375, 0.75, 0.375, 0.75, 0.625, 0.75, 0.625, 1.0, 0.375, 1.0, 0.125, 0.5, 0.375, 0.5, 0.375, 0.75, 0.125, 0.75, 0.625, 0.5, 0.875, 0.5, 0.875, 0.75, 0.625, 0.75])
me_015.update()
me_016 = bpy.data.meshes.new('큐브.016')
me_016.from_pydata([(-1.0, -1.0, -1.0), (-1.018, -1.018, 0.4744), (-1.0, 1.6, -1.0), (-1.018, 1.618, 0.4744), (1.402, -1.0, -1.0), (1.42, -1.018, 0.4744), (1.402, 1.6, -1.0), (1.42, 1.618, 0.4744)], [], [(0, 1, 3, 2), (2, 3, 7, 6), (6, 7, 5, 4), (4, 5, 1, 0), (2, 6, 4, 0), (7, 3, 1, 5)])
_uv = me_016.uv_layers.new(name='UV 맵')
_uv.uv.foreach_set('vector', [0.375, 0.0, 0.625, 0.0, 0.625, 0.25, 0.375, 0.25, 0.375, 0.25, 0.625, 0.25, 0.625, 0.5, 0.375, 0.5, 0.375, 0.5, 0.625, 0.5, 0.625, 0.75, 0.375, 0.75, 0.375, 0.75, 0.625, 0.75, 0.625, 1.0, 0.375, 1.0, 0.125, 0.5, 0.375, 0.5, 0.375, 0.75, 0.125, 0.75, 0.625, 0.5, 0.875, 0.5, 0.875, 0.75, 0.625, 0.75])
me_016.update()

# ---- objects
ob_x = bpy.data.objects.new('큐브', me_001)
ob_006 = bpy.data.objects.new('큐브.006', me_007)
ob_007 = bpy.data.objects.new('큐브.007', me_008)
ob_008 = bpy.data.objects.new('큐브.008', me_009)
ob_009 = bpy.data.objects.new('큐브.009', me_x)
ob_011 = bpy.data.objects.new('큐브.011', me_013)
ob_010 = bpy.data.objects.new('큐브.010', me_014)
ob_012 = bpy.data.objects.new('큐브.012', me_015)
ob_013 = bpy.data.objects.new('큐브.013', me_016)

# ---- transforms, parenting, visibility, modifiers, constraints
ob_x.location = (2.681, 13.12, 1.252)
ob_x.scale = (1.0, 0.07523, 2.548)
ob_006.location = (-6.77, 8.981, 0.995)
ob_006.rotation_euler = (0.0, 0.0, 1.571)
ob_006.scale = (1.0, 0.06561, 1.0)
ob_007.location = (-9.24, -0.6786, 0.995)
ob_007.rotation_euler = (0.0, 0.0, 1.571)
ob_007.scale = (1.0, 0.06561, 1.0)
ob_008.location = (-9.24, -9.901, 0.995)
ob_008.rotation_euler = (0.0, 0.0, 1.571)
ob_008.scale = (1.0, 0.06561, 1.0)
ob_009.location = (3.993, -10.9, 2.566)
ob_009.scale = (0.4615, 0.2737, 2.575)
ob_011.location = (-4.711, -2.278, 2.566)
ob_011.rotation_euler = (0.0, 0.0, 1.571)
ob_011.scale = (0.2737, 0.2737, 2.575)
ob_010.location = (3.993, 12.69, 2.566)
ob_010.scale = (0.2737, 0.2737, 2.575)
ob_012.location = (3.993, -3.666, 2.566)
ob_012.scale = (0.4615, 0.3502, 2.575)
ob_013.location = (3.993, 3.719, 2.566)
ob_013.scale = (0.4615, 0.3502, 2.575)

# ---- collection membership
col_collection.objects.link(ob_x)
col_collection.objects.link(ob_006)
col_collection.objects.link(ob_007)
col_collection.objects.link(ob_008)
col_collection.objects.link(ob_009)
col_collection.objects.link(ob_011)
col_collection.objects.link(ob_010)
col_collection.objects.link(ob_012)
col_collection.objects.link(ob_013)

# ---- scene / render settings (as saved in the file)
scene.frame_start = 1; scene.frame_end = 250; scene.frame_set(1)
scene.render.engine = 'BLENDER_EEVEE_NEXT'
scene.cycles.sampling_pattern = 'TABULATED_SOBOL'
bpy.context.view_layer.update()

# ---- added for rendering (the .blend has no active camera and no usable light): camera, sun
cam_auto = bpy.data.cameras.new('AutoCamera')
cam_auto.lens = 50.0
cam_auto.sensor_width = 36.0
cam_auto.clip_end = 1000.0
ob_auto_camera = bpy.data.objects.new('AutoCamera', cam_auto)
scene.collection.objects.link(ob_auto_camera)
ob_auto_camera.location = (40.1144, -52.028, 35.6864)
ob_auto_camera.rotation_euler = (1.09748, -7.21219e-08, 0.694738)
scene.camera = ob_auto_camera
light_auto_sun = bpy.data.lights.new('AutoSun', 'SUN')
light_auto_sun.energy = 3.0
light_auto_sun.angle = 0.0523599
ob_auto_sun = bpy.data.objects.new('AutoSun', light_auto_sun)
scene.collection.objects.link(ob_auto_sun)
ob_auto_sun.rotation_euler = (0.872665, 0.174533, 0.523599)
bpy.context.view_layer.update()
